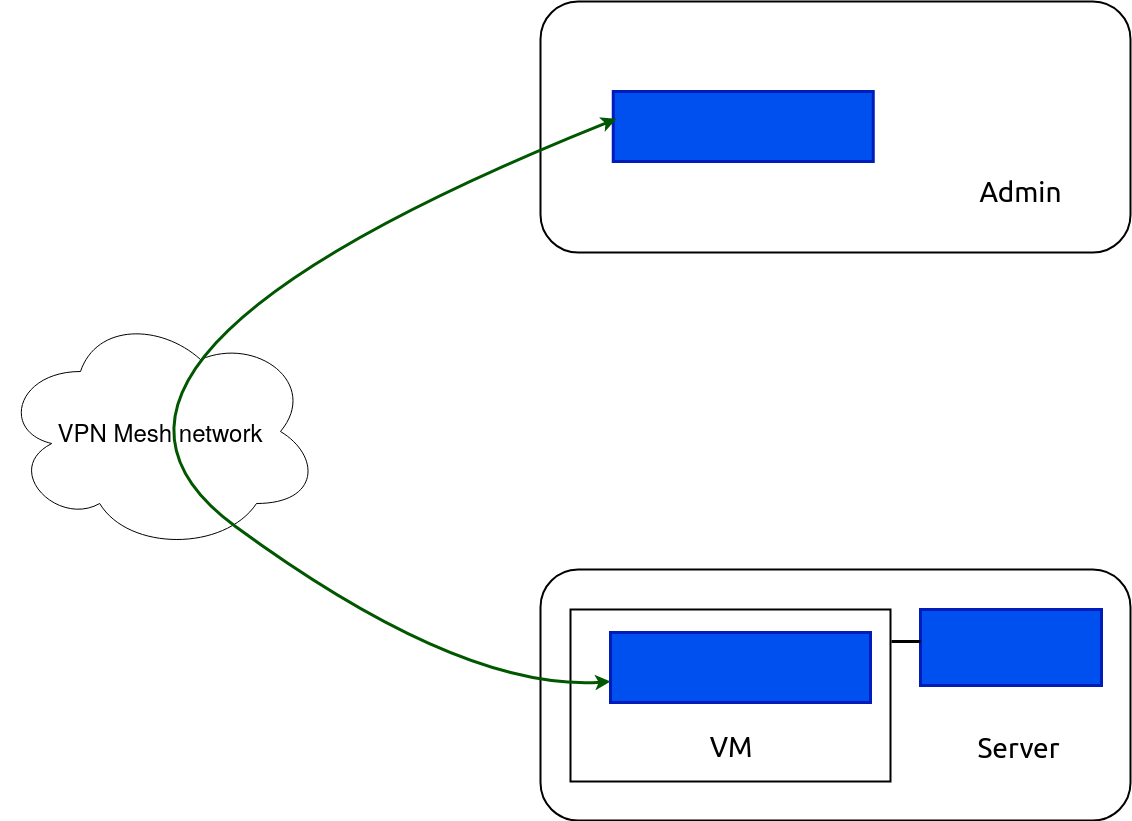

The diagram above was exported from draw.io. Its source (the exported page's mxGraphModel, read from the mxfile embedded in the PNG):
<mxGraphModel dx="1189" dy="991" grid="1" gridSize="10" guides="1" tooltips="1" connect="1" arrows="1" fold="1" page="1" pageScale="1" pageWidth="850" pageHeight="1100" math="0" shadow="0">
  <root>
    <mxCell id="0" />
    <mxCell id="1" value="Connector" parent="0" />
    <mxCell id="r0mgfz6IdKgSaTeHQ_le-33" value="&lt;font style=&quot;font-size: 24px;&quot;&gt;VPN Mesh network&lt;/font&gt;" style="ellipse;shape=cloud;whiteSpace=wrap;html=1;" parent="1" vertex="1">
      <mxGeometry x="170" y="530" width="320" height="240" as="geometry" />
    </mxCell>
    <mxCell id="r0mgfz6IdKgSaTeHQ_le-42" value="" style="group" parent="1" vertex="1" connectable="0">
      <mxGeometry x="591" y="788" width="709" height="251" as="geometry" />
    </mxCell>
    <mxCell id="b6oYJSDJwjR9OZKanJwb-46" value="" style="rounded=1;whiteSpace=wrap;html=1;hachureGap=4;pointerEvents=0;strokeWidth=2;" parent="r0mgfz6IdKgSaTeHQ_le-42" vertex="1">
      <mxGeometry x="119" width="590" height="251" as="geometry" />
    </mxCell>
    <mxCell id="5" value="" style="verticalAlign=middle;align=center;vsdxID=5;shape=stencil(nZBLDoAgDERP0z3SIyjew0SURgSD+Lu9kMZoXLhwN9O+tukAlrNpJg1SzDH4QW/URgNYgZTkjA4UkwJUgGXng+6DX1zLfmoymdXo17xh5zmRJ6Q42BWCfc2oJfdAr+Yv+AP9Cb7OJ3H/2JG1HNGz/84klThPVCc=);strokeWidth=2;labelBackgroundColor=none;rounded=0;html=1;whiteSpace=wrap;" parent="r0mgfz6IdKgSaTeHQ_le-42" vertex="1">
      <mxGeometry x="149" y="40" width="320" height="172" as="geometry" />
    </mxCell>
    <mxCell id="14" value="&lt;font data-darkreader-inline-color=&quot;&quot; style=&quot;font-size: 22px; font-family: &amp;quot;calibri&amp;quot;; color: rgb(0, 0, 0); direction: ltr; letter-spacing: 0px; line-height: 120%; opacity: 1; --darkreader-inline-color: #e8e6e3;&quot;&gt;&lt;font style=&quot;font-size: 28px&quot;&gt;VM&lt;br&gt;&lt;/font&gt;&lt;/font&gt;" style="verticalAlign=middle;align=center;vsdxID=19;fillColor=none;gradientColor=none;shape=stencil(nZBLDoAgDERP0z3SIyjew0SURgSD+Lu9kMZoXLhwN9O+tukAlrNpJg1SzDH4QW/URgNYgZTkjA4UkwJUgGXng+6DX1zLfmoymdXo17xh5zmRJ6Q42BWCfc2oJfdAr+Yv+AP9Cb7OJ3H/2JG1HNGz/84klThPVCc=);strokeColor=none;labelBackgroundColor=none;rounded=0;html=1;whiteSpace=wrap;" parent="r0mgfz6IdKgSaTeHQ_le-42" vertex="1">
      <mxGeometry x="150" y="152" width="320" height="53" as="geometry" />
    </mxCell>
    <mxCell id="15" value="&lt;font data-darkreader-inline-color=&quot;&quot; style=&quot;font-size: 28px; font-family: Calibri; color: rgb(0, 0, 0); direction: ltr; letter-spacing: 0px; line-height: 120%; opacity: 1; --darkreader-inline-color: #e8e6e3;&quot;&gt;Server&lt;br&gt;&lt;/font&gt;" style="verticalAlign=middle;align=center;vsdxID=20;fillColor=none;gradientColor=none;shape=stencil(nZBLDoAgDERP0z3SIyjew0SURgSD+Lu9kMZoXLhwN9O+tukAlrNpJg1SzDH4QW/URgNYgZTkjA4UkwJUgGXng+6DX1zLfmoymdXo17xh5zmRJ6Q42BWCfc2oJfdAr+Yv+AP9Cb7OJ3H/2JG1HNGz/84klThPVCc=);strokeColor=none;labelBackgroundColor=none;rounded=0;html=1;whiteSpace=wrap;" parent="r0mgfz6IdKgSaTeHQ_le-42" vertex="1">
      <mxGeometry x="535" y="152" width="125" height="53" as="geometry" />
    </mxCell>
    <mxCell id="eZtIASL5zvcn_9goES__-33" style="vsdxID=12;fillColor=#0050ef;shape=stencil(nZBLDoAgDERP0z3SIyjew0SURgSD+Lu9kMZoXLhwN9O+tukAlrNpJg1SzDH4QW/URgNYgZTkjA4UkwJUgGXng+6DX1zLfmoymdXo17xh5zmRJ6Q42BWCfc2oJfdAr+Yv+AP9Cb7OJ3H/2JG1HNGz/84klThPVCc=);strokeColor=#001DBC;strokeWidth=3;labelBackgroundColor=none;rounded=0;html=1;whiteSpace=wrap;fontColor=#ffffff;" parent="r0mgfz6IdKgSaTeHQ_le-42" vertex="1">
      <mxGeometry x="189" y="63" width="260" height="70" as="geometry" />
    </mxCell>
    <mxCell id="eZtIASL5zvcn_9goES__-36" style="vsdxID=14;fillColor=#0050ef;shape=stencil(nZBLDoAgDERP0z3SIyjew0SURgSD+Lu9kMZoXLhwN9O+tukAlrNpJg1SzDH4QW/URgNYgZTkjA4UkwJUgGXng+6DX1zLfmoymdXo17xh5zmRJ6Q42BWCfc2oJfdAr+Yv+AP9Cb7OJ3H/2JG1HNGz/84klThPVCc=);strokeColor=#001DBC;strokeWidth=3;labelBackgroundColor=none;rounded=0;html=1;whiteSpace=wrap;fontColor=#ffffff;" parent="r0mgfz6IdKgSaTeHQ_le-42" vertex="1">
      <mxGeometry x="499" y="40" width="181" height="76" as="geometry" />
    </mxCell>
    <mxCell id="eZtIASL5zvcn_9goES__-38" style="vsdxID=48;edgeStyle=none;startArrow=none;endArrow=none;startSize=5;endSize=5;strokeWidth=3;strokeColor=#000000;spacingTop=0;spacingBottom=0;spacingLeft=0;spacingRight=0;verticalAlign=middle;html=1;labelBackgroundColor=#ffffff;rounded=0;entryX=0.995;entryY=0.269;entryDx=0;entryDy=0;entryPerimeter=0;" parent="r0mgfz6IdKgSaTeHQ_le-42" edge="1">
      <mxGeometry relative="1" as="geometry">
        <mxPoint x="499" y="72" as="sourcePoint" />
        <mxPoint x="470" y="72" as="targetPoint" />
      </mxGeometry>
    </mxCell>
    <mxCell id="r0mgfz6IdKgSaTeHQ_le-44" value="" style="group" parent="1" vertex="1" connectable="0">
      <mxGeometry x="710" y="220" width="590" height="251" as="geometry" />
    </mxCell>
    <mxCell id="eZtIASL5zvcn_9goES__-30" value="" style="rounded=1;whiteSpace=wrap;html=1;hachureGap=4;pointerEvents=0;strokeWidth=2;" parent="r0mgfz6IdKgSaTeHQ_le-44" vertex="1">
      <mxGeometry width="590" height="251" as="geometry" />
    </mxCell>
    <mxCell id="eZtIASL5zvcn_9goES__-32" value="&lt;font data-darkreader-inline-color=&quot;&quot; style=&quot;font-size: 28px; font-family: &amp;quot;calibri&amp;quot;; color: rgb(0, 0, 0); direction: ltr; letter-spacing: 0px; line-height: 120%; opacity: 1; --darkreader-inline-color: #e8e6e3;&quot;&gt;Admin&lt;br&gt;&lt;/font&gt;" style="verticalAlign=middle;align=center;vsdxID=28;fillColor=none;gradientColor=none;shape=stencil(nZBLDoAgDERP0z3SIyjew0SURgSD+Lu9kMZoXLhwN9O+tukAlrNpJg1SzDH4QW/URgNYgZTkjA4UkwJUgGXng+6DX1zLfmoymdXo17xh5zmRJ6Q42BWCfc2oJfdAr+Yv+AP9Cb7OJ3H/2JG1HNGz/84klThPVCc=);strokeColor=none;labelBackgroundColor=none;rounded=0;html=1;whiteSpace=wrap;" parent="r0mgfz6IdKgSaTeHQ_le-44" vertex="1">
      <mxGeometry x="413" y="140" width="135" height="99" as="geometry" />
    </mxCell>
    <mxCell id="eZtIASL5zvcn_9goES__-42" style="vsdxID=12;fillColor=#0050ef;shape=stencil(nZBLDoAgDERP0z3SIyjew0SURgSD+Lu9kMZoXLhwN9O+tukAlrNpJg1SzDH4QW/URgNYgZTkjA4UkwJUgGXng+6DX1zLfmoymdXo17xh5zmRJ6Q42BWCfc2oJfdAr+Yv+AP9Cb7OJ3H/2JG1HNGz/84klThPVCc=);strokeColor=#001DBC;strokeWidth=3;labelBackgroundColor=none;rounded=0;html=1;whiteSpace=wrap;fontColor=#ffffff;" parent="r0mgfz6IdKgSaTeHQ_le-44" vertex="1">
      <mxGeometry x="72.75" y="90" width="260" height="70" as="geometry" />
    </mxCell>
    <mxCell id="r0mgfz6IdKgSaTeHQ_le-34" value="" style="curved=1;endArrow=classic;html=1;rounded=0;entryX=0.012;entryY=0.39;entryDx=0;entryDy=0;entryPerimeter=0;strokeWidth=3;startArrow=classic;startFill=1;fillColor=#008a00;strokeColor=#005700;" parent="1" target="eZtIASL5zvcn_9goES__-42" edge="1">
      <mxGeometry width="50" height="50" relative="1" as="geometry">
        <mxPoint x="780" y="900" as="sourcePoint" />
        <mxPoint x="554.4999999999998" y="293.51800000000003" as="targetPoint" />
        <Array as="points">
          <mxPoint x="630" y="910" />
          <mxPoint x="180" y="580" />
        </Array>
      </mxGeometry>
    </mxCell>
  </root>
</mxGraphModel>